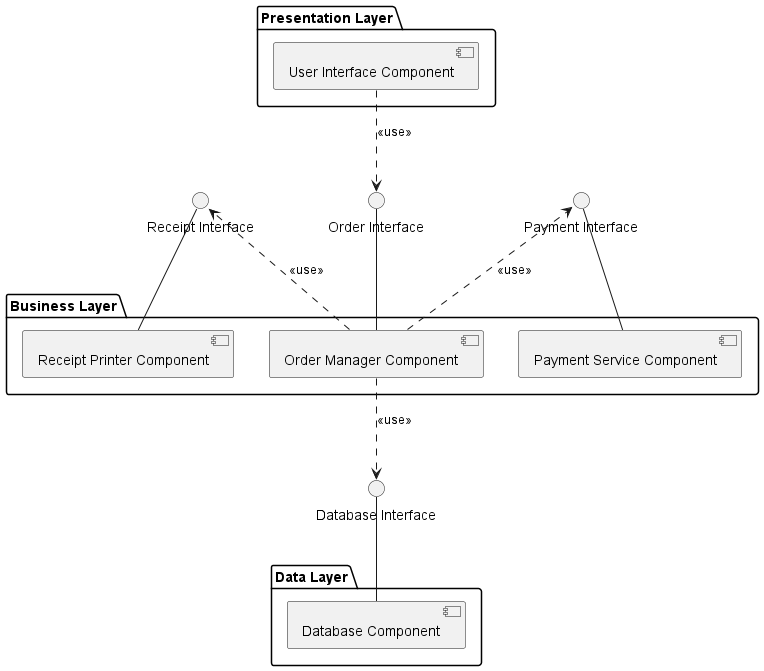

The diagram above was rendered by PlantUML. Its source (embedded in the PNG):
@startuml
skinparam componentStyle uml2

package "Presentation Layer" {
  component "User Interface Component" as UI
}

package "Business Layer" {
  component "Order Manager Component" as OM
  component "Payment Service Component" as PS
  component "Receipt Printer Component" as RP
}

package "Data Layer" {
  component "Database Component" as DB
}

interface "Order Interface" as OI
interface "Payment Interface" as PI
interface "Receipt Interface" as RI
interface "Database Interface" as DI

OM -up- OI
UI .down.> OI : <<use>>

PS -up- PI
OM .down.> PI : <<use>>

RP -up- RI
OM .down.> RI : <<use>>

DB -up- DI
OM .down.> DI : <<use>>

@enduml